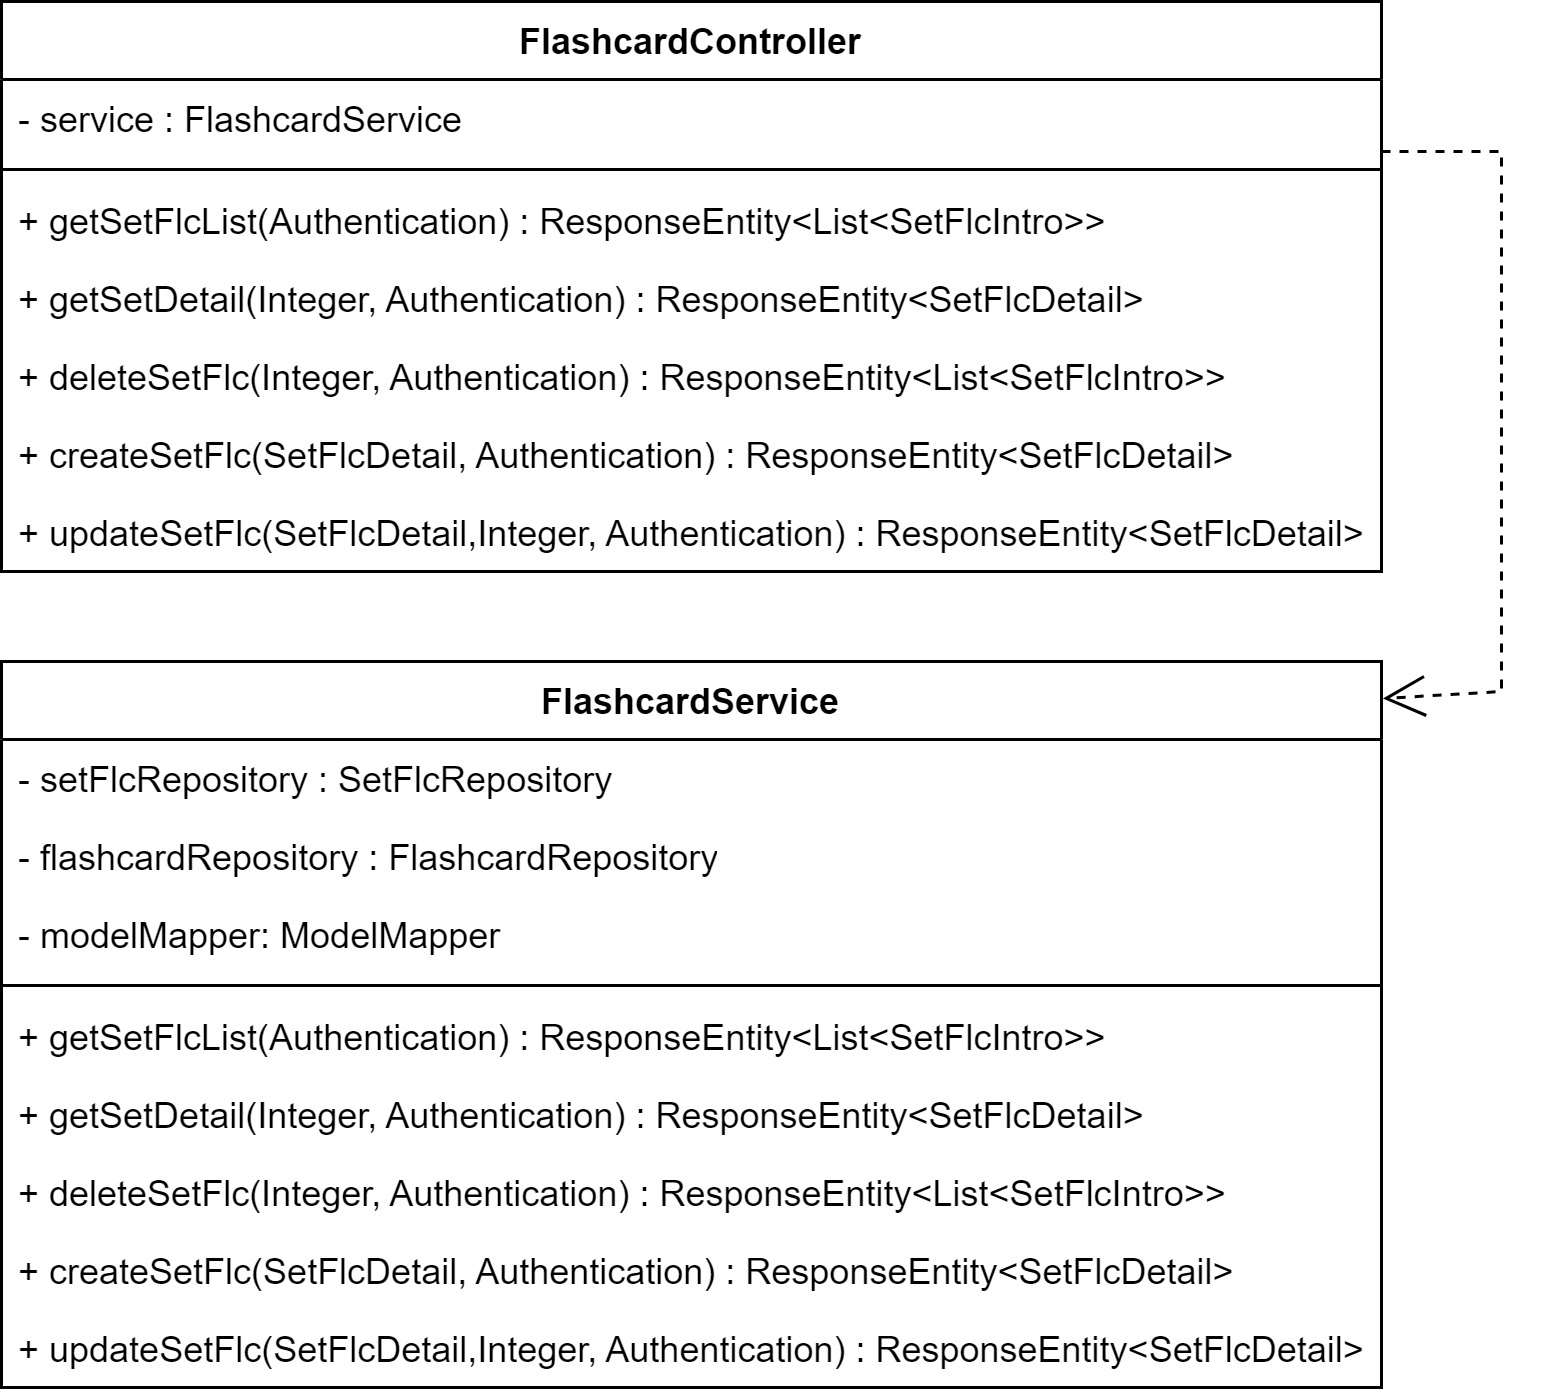

The diagram above was exported from draw.io. Its source (the exported page's mxGraphModel, read from the mxfile embedded in the PNG):
<mxGraphModel dx="1033" dy="-596" grid="1" gridSize="10" guides="1" tooltips="1" connect="1" arrows="1" fold="1" page="1" pageScale="1" pageWidth="827" pageHeight="1169" math="0" shadow="0">
  <root>
    <mxCell id="0" />
    <mxCell id="1" parent="0" />
    <mxCell id="qrR2mStFBWbzUozVGHvg-1" value="FlashcardController" style="swimlane;fontStyle=1;align=center;verticalAlign=top;childLayout=stackLayout;horizontal=1;startSize=26;horizontalStack=0;resizeParent=1;resizeParentMax=0;resizeLast=0;collapsible=1;marginBottom=0;whiteSpace=wrap;html=1;" vertex="1" parent="1">
      <mxGeometry x="540" y="1480" width="460" height="190" as="geometry" />
    </mxCell>
    <mxCell id="qrR2mStFBWbzUozVGHvg-2" value="- service : FlashcardService" style="text;strokeColor=none;fillColor=none;align=left;verticalAlign=top;spacingLeft=4;spacingRight=4;overflow=hidden;rotatable=0;points=[[0,0.5],[1,0.5]];portConstraint=eastwest;whiteSpace=wrap;html=1;" vertex="1" parent="qrR2mStFBWbzUozVGHvg-1">
      <mxGeometry y="26" width="460" height="26" as="geometry" />
    </mxCell>
    <mxCell id="qrR2mStFBWbzUozVGHvg-3" value="" style="line;strokeWidth=1;fillColor=none;align=left;verticalAlign=middle;spacingTop=-1;spacingLeft=3;spacingRight=3;rotatable=0;labelPosition=right;points=[];portConstraint=eastwest;strokeColor=inherit;" vertex="1" parent="qrR2mStFBWbzUozVGHvg-1">
      <mxGeometry y="52" width="460" height="8" as="geometry" />
    </mxCell>
    <mxCell id="qrR2mStFBWbzUozVGHvg-4" value="+&amp;nbsp;getSetFlcList(Authentication) :&amp;nbsp;ResponseEntity&amp;lt;List&amp;lt;SetFlcIntro&amp;gt;&amp;gt;" style="text;strokeColor=none;fillColor=none;align=left;verticalAlign=top;spacingLeft=4;spacingRight=4;overflow=hidden;rotatable=0;points=[[0,0.5],[1,0.5]];portConstraint=eastwest;whiteSpace=wrap;html=1;" vertex="1" parent="qrR2mStFBWbzUozVGHvg-1">
      <mxGeometry y="60" width="460" height="26" as="geometry" />
    </mxCell>
    <mxCell id="qrR2mStFBWbzUozVGHvg-5" value="+&amp;nbsp;getSetDetail(Integer, Authentication) :&amp;nbsp;ResponseEntity&amp;lt;SetFlcDetail&amp;gt;" style="text;strokeColor=none;fillColor=none;align=left;verticalAlign=top;spacingLeft=4;spacingRight=4;overflow=hidden;rotatable=0;points=[[0,0.5],[1,0.5]];portConstraint=eastwest;whiteSpace=wrap;html=1;" vertex="1" parent="qrR2mStFBWbzUozVGHvg-1">
      <mxGeometry y="86" width="460" height="26" as="geometry" />
    </mxCell>
    <mxCell id="qrR2mStFBWbzUozVGHvg-6" value="+&amp;nbsp;deleteSetFlc(Integer, Authentication) :&amp;nbsp;ResponseEntity&amp;lt;List&amp;lt;SetFlcIntro&amp;gt;&amp;gt;" style="text;strokeColor=none;fillColor=none;align=left;verticalAlign=top;spacingLeft=4;spacingRight=4;overflow=hidden;rotatable=0;points=[[0,0.5],[1,0.5]];portConstraint=eastwest;whiteSpace=wrap;html=1;" vertex="1" parent="qrR2mStFBWbzUozVGHvg-1">
      <mxGeometry y="112" width="460" height="26" as="geometry" />
    </mxCell>
    <mxCell id="qrR2mStFBWbzUozVGHvg-7" value="+&amp;nbsp;createSetFlc(SetFlcDetail, Authentication) :&amp;nbsp;ResponseEntity&amp;lt;SetFlcDetail&amp;gt;" style="text;strokeColor=none;fillColor=none;align=left;verticalAlign=top;spacingLeft=4;spacingRight=4;overflow=hidden;rotatable=0;points=[[0,0.5],[1,0.5]];portConstraint=eastwest;whiteSpace=wrap;html=1;" vertex="1" parent="qrR2mStFBWbzUozVGHvg-1">
      <mxGeometry y="138" width="460" height="26" as="geometry" />
    </mxCell>
    <mxCell id="qrR2mStFBWbzUozVGHvg-8" value="+&amp;nbsp;updateSetFlc(SetFlcDetail,Integer, Authentication) :&amp;nbsp;ResponseEntity&amp;lt;SetFlcDetail&amp;gt;" style="text;strokeColor=none;fillColor=none;align=left;verticalAlign=top;spacingLeft=4;spacingRight=4;overflow=hidden;rotatable=0;points=[[0,0.5],[1,0.5]];portConstraint=eastwest;whiteSpace=wrap;html=1;" vertex="1" parent="qrR2mStFBWbzUozVGHvg-1">
      <mxGeometry y="164" width="460" height="26" as="geometry" />
    </mxCell>
    <mxCell id="qrR2mStFBWbzUozVGHvg-9" value="FlashcardService" style="swimlane;fontStyle=1;align=center;verticalAlign=top;childLayout=stackLayout;horizontal=1;startSize=26;horizontalStack=0;resizeParent=1;resizeParentMax=0;resizeLast=0;collapsible=1;marginBottom=0;whiteSpace=wrap;html=1;" vertex="1" parent="1">
      <mxGeometry x="540" y="1700" width="460" height="242" as="geometry" />
    </mxCell>
    <mxCell id="qrR2mStFBWbzUozVGHvg-10" value="- setFlcRepository : SetFlcRepository" style="text;strokeColor=none;fillColor=none;align=left;verticalAlign=top;spacingLeft=4;spacingRight=4;overflow=hidden;rotatable=0;points=[[0,0.5],[1,0.5]];portConstraint=eastwest;whiteSpace=wrap;html=1;" vertex="1" parent="qrR2mStFBWbzUozVGHvg-9">
      <mxGeometry y="26" width="460" height="26" as="geometry" />
    </mxCell>
    <mxCell id="qrR2mStFBWbzUozVGHvg-11" value="- flashcardRepository : FlashcardRepository" style="text;strokeColor=none;fillColor=none;align=left;verticalAlign=top;spacingLeft=4;spacingRight=4;overflow=hidden;rotatable=0;points=[[0,0.5],[1,0.5]];portConstraint=eastwest;whiteSpace=wrap;html=1;" vertex="1" parent="qrR2mStFBWbzUozVGHvg-9">
      <mxGeometry y="52" width="460" height="26" as="geometry" />
    </mxCell>
    <mxCell id="qrR2mStFBWbzUozVGHvg-12" value="- modelMapper: ModelMapper" style="text;strokeColor=none;fillColor=none;align=left;verticalAlign=top;spacingLeft=4;spacingRight=4;overflow=hidden;rotatable=0;points=[[0,0.5],[1,0.5]];portConstraint=eastwest;whiteSpace=wrap;html=1;" vertex="1" parent="qrR2mStFBWbzUozVGHvg-9">
      <mxGeometry y="78" width="460" height="26" as="geometry" />
    </mxCell>
    <mxCell id="qrR2mStFBWbzUozVGHvg-13" value="" style="line;strokeWidth=1;fillColor=none;align=left;verticalAlign=middle;spacingTop=-1;spacingLeft=3;spacingRight=3;rotatable=0;labelPosition=right;points=[];portConstraint=eastwest;strokeColor=inherit;" vertex="1" parent="qrR2mStFBWbzUozVGHvg-9">
      <mxGeometry y="104" width="460" height="8" as="geometry" />
    </mxCell>
    <mxCell id="qrR2mStFBWbzUozVGHvg-14" value="+&amp;nbsp;getSetFlcList(Authentication) :&amp;nbsp;ResponseEntity&amp;lt;List&amp;lt;SetFlcIntro&amp;gt;&amp;gt;" style="text;strokeColor=none;fillColor=none;align=left;verticalAlign=top;spacingLeft=4;spacingRight=4;overflow=hidden;rotatable=0;points=[[0,0.5],[1,0.5]];portConstraint=eastwest;whiteSpace=wrap;html=1;" vertex="1" parent="qrR2mStFBWbzUozVGHvg-9">
      <mxGeometry y="112" width="460" height="26" as="geometry" />
    </mxCell>
    <mxCell id="qrR2mStFBWbzUozVGHvg-15" value="+&amp;nbsp;getSetDetail(Integer, Authentication) :&amp;nbsp;ResponseEntity&amp;lt;SetFlcDetail&amp;gt;" style="text;strokeColor=none;fillColor=none;align=left;verticalAlign=top;spacingLeft=4;spacingRight=4;overflow=hidden;rotatable=0;points=[[0,0.5],[1,0.5]];portConstraint=eastwest;whiteSpace=wrap;html=1;" vertex="1" parent="qrR2mStFBWbzUozVGHvg-9">
      <mxGeometry y="138" width="460" height="26" as="geometry" />
    </mxCell>
    <mxCell id="qrR2mStFBWbzUozVGHvg-16" value="+&amp;nbsp;deleteSetFlc(Integer, Authentication) :&amp;nbsp;ResponseEntity&amp;lt;List&amp;lt;SetFlcIntro&amp;gt;&amp;gt;" style="text;strokeColor=none;fillColor=none;align=left;verticalAlign=top;spacingLeft=4;spacingRight=4;overflow=hidden;rotatable=0;points=[[0,0.5],[1,0.5]];portConstraint=eastwest;whiteSpace=wrap;html=1;" vertex="1" parent="qrR2mStFBWbzUozVGHvg-9">
      <mxGeometry y="164" width="460" height="26" as="geometry" />
    </mxCell>
    <mxCell id="qrR2mStFBWbzUozVGHvg-17" value="+&amp;nbsp;createSetFlc(SetFlcDetail, Authentication) :&amp;nbsp;ResponseEntity&amp;lt;SetFlcDetail&amp;gt;" style="text;strokeColor=none;fillColor=none;align=left;verticalAlign=top;spacingLeft=4;spacingRight=4;overflow=hidden;rotatable=0;points=[[0,0.5],[1,0.5]];portConstraint=eastwest;whiteSpace=wrap;html=1;" vertex="1" parent="qrR2mStFBWbzUozVGHvg-9">
      <mxGeometry y="190" width="460" height="26" as="geometry" />
    </mxCell>
    <mxCell id="qrR2mStFBWbzUozVGHvg-18" value="+&amp;nbsp;updateSetFlc(SetFlcDetail,Integer, Authentication) :&amp;nbsp;ResponseEntity&amp;lt;SetFlcDetail&amp;gt;" style="text;strokeColor=none;fillColor=none;align=left;verticalAlign=top;spacingLeft=4;spacingRight=4;overflow=hidden;rotatable=0;points=[[0,0.5],[1,0.5]];portConstraint=eastwest;whiteSpace=wrap;html=1;" vertex="1" parent="qrR2mStFBWbzUozVGHvg-9">
      <mxGeometry y="216" width="460" height="26" as="geometry" />
    </mxCell>
    <mxCell id="ta956pYdpY9zLDI_MZpJ-1" value="" style="endArrow=open;endSize=12;dashed=1;html=1;rounded=0;entryX=1.001;entryY=0.051;entryDx=0;entryDy=0;entryPerimeter=0;" edge="1" parent="1" target="qrR2mStFBWbzUozVGHvg-9">
      <mxGeometry width="160" relative="1" as="geometry">
        <mxPoint x="1000" y="1530" as="sourcePoint" />
        <mxPoint x="1002" y="1664" as="targetPoint" />
        <Array as="points">
          <mxPoint x="1040" y="1530" />
          <mxPoint x="1040" y="1710" />
        </Array>
      </mxGeometry>
    </mxCell>
  </root>
</mxGraphModel>